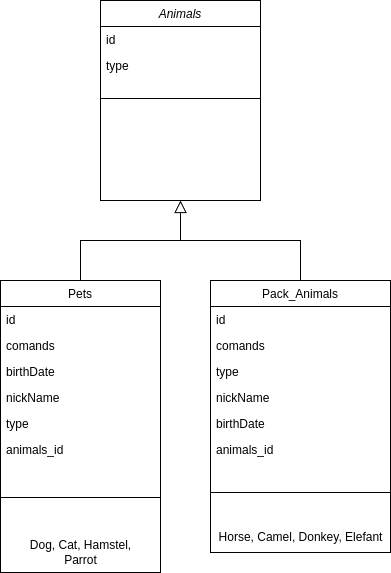

The diagram above was exported from draw.io. Its source (the exported page's mxGraphModel, read from the mxfile embedded in the PNG):
<mxGraphModel dx="735" dy="394" grid="1" gridSize="10" guides="1" tooltips="1" connect="1" arrows="1" fold="1" page="1" pageScale="1" pageWidth="827" pageHeight="1169" math="0" shadow="0">
  <root>
    <mxCell id="WIyWlLk6GJQsqaUBKTNV-0" />
    <mxCell id="WIyWlLk6GJQsqaUBKTNV-1" parent="WIyWlLk6GJQsqaUBKTNV-0" />
    <mxCell id="zkfFHV4jXpPFQw0GAbJ--0" value="Animals" style="swimlane;fontStyle=2;align=center;verticalAlign=top;childLayout=stackLayout;horizontal=1;startSize=26;horizontalStack=0;resizeParent=1;resizeLast=0;collapsible=1;marginBottom=0;rounded=0;shadow=0;strokeWidth=1;" parent="WIyWlLk6GJQsqaUBKTNV-1" vertex="1">
      <mxGeometry x="220" y="80" width="160" height="200" as="geometry">
        <mxRectangle x="230" y="140" width="160" height="26" as="alternateBounds" />
      </mxGeometry>
    </mxCell>
    <mxCell id="zkfFHV4jXpPFQw0GAbJ--2" value="id" style="text;align=left;verticalAlign=top;spacingLeft=4;spacingRight=4;overflow=hidden;rotatable=0;points=[[0,0.5],[1,0.5]];portConstraint=eastwest;rounded=0;shadow=0;html=0;" parent="zkfFHV4jXpPFQw0GAbJ--0" vertex="1">
      <mxGeometry y="26" width="160" height="26" as="geometry" />
    </mxCell>
    <mxCell id="--f0jUy_MfqJCiIjmo1t-10" value="type" style="text;align=left;verticalAlign=top;spacingLeft=4;spacingRight=4;overflow=hidden;rotatable=0;points=[[0,0.5],[1,0.5]];portConstraint=eastwest;rounded=0;shadow=0;html=0;" parent="zkfFHV4jXpPFQw0GAbJ--0" vertex="1">
      <mxGeometry y="52" width="160" height="26" as="geometry" />
    </mxCell>
    <mxCell id="zkfFHV4jXpPFQw0GAbJ--4" value="" style="line;html=1;strokeWidth=1;align=left;verticalAlign=middle;spacingTop=-1;spacingLeft=3;spacingRight=3;rotatable=0;labelPosition=right;points=[];portConstraint=eastwest;" parent="zkfFHV4jXpPFQw0GAbJ--0" vertex="1">
      <mxGeometry y="78" width="160" height="40" as="geometry" />
    </mxCell>
    <mxCell id="zkfFHV4jXpPFQw0GAbJ--6" value="Pets" style="swimlane;fontStyle=0;align=center;verticalAlign=top;childLayout=stackLayout;horizontal=1;startSize=26;horizontalStack=0;resizeParent=1;resizeLast=0;collapsible=1;marginBottom=0;rounded=0;shadow=0;strokeWidth=1;" parent="WIyWlLk6GJQsqaUBKTNV-1" vertex="1">
      <mxGeometry x="120" y="360" width="160" height="292" as="geometry">
        <mxRectangle x="130" y="380" width="160" height="26" as="alternateBounds" />
      </mxGeometry>
    </mxCell>
    <mxCell id="1SKBcDxnPR8w5fqWYJsj-1" value="id" style="text;align=left;verticalAlign=top;spacingLeft=4;spacingRight=4;overflow=hidden;rotatable=0;points=[[0,0.5],[1,0.5]];portConstraint=eastwest;rounded=0;shadow=0;html=0;" vertex="1" parent="zkfFHV4jXpPFQw0GAbJ--6">
      <mxGeometry y="26" width="160" height="26" as="geometry" />
    </mxCell>
    <mxCell id="--f0jUy_MfqJCiIjmo1t-8" value="comands" style="text;align=left;verticalAlign=top;spacingLeft=4;spacingRight=4;overflow=hidden;rotatable=0;points=[[0,0.5],[1,0.5]];portConstraint=eastwest;rounded=0;shadow=0;html=0;" parent="zkfFHV4jXpPFQw0GAbJ--6" vertex="1">
      <mxGeometry y="52" width="160" height="26" as="geometry" />
    </mxCell>
    <mxCell id="--f0jUy_MfqJCiIjmo1t-7" value="birthDate" style="text;align=left;verticalAlign=top;spacingLeft=4;spacingRight=4;overflow=hidden;rotatable=0;points=[[0,0.5],[1,0.5]];portConstraint=eastwest;rounded=0;shadow=0;html=0;" parent="zkfFHV4jXpPFQw0GAbJ--6" vertex="1">
      <mxGeometry y="78" width="160" height="26" as="geometry" />
    </mxCell>
    <mxCell id="--f0jUy_MfqJCiIjmo1t-6" value="nickName" style="text;align=left;verticalAlign=top;spacingLeft=4;spacingRight=4;overflow=hidden;rotatable=0;points=[[0,0.5],[1,0.5]];portConstraint=eastwest;rounded=0;shadow=0;html=0;" parent="zkfFHV4jXpPFQw0GAbJ--6" vertex="1">
      <mxGeometry y="104" width="160" height="26" as="geometry" />
    </mxCell>
    <mxCell id="--f0jUy_MfqJCiIjmo1t-11" value="type" style="text;align=left;verticalAlign=top;spacingLeft=4;spacingRight=4;overflow=hidden;rotatable=0;points=[[0,0.5],[1,0.5]];portConstraint=eastwest;rounded=0;shadow=0;html=0;" parent="zkfFHV4jXpPFQw0GAbJ--6" vertex="1">
      <mxGeometry y="130" width="160" height="26" as="geometry" />
    </mxCell>
    <mxCell id="1SKBcDxnPR8w5fqWYJsj-0" value="animals_id" style="text;align=left;verticalAlign=top;spacingLeft=4;spacingRight=4;overflow=hidden;rotatable=0;points=[[0,0.5],[1,0.5]];portConstraint=eastwest;rounded=0;shadow=0;html=0;" vertex="1" parent="zkfFHV4jXpPFQw0GAbJ--6">
      <mxGeometry y="156" width="160" height="26" as="geometry" />
    </mxCell>
    <mxCell id="zkfFHV4jXpPFQw0GAbJ--9" value="" style="line;html=1;strokeWidth=1;align=left;verticalAlign=middle;spacingTop=-1;spacingLeft=3;spacingRight=3;rotatable=0;labelPosition=right;points=[];portConstraint=eastwest;" parent="zkfFHV4jXpPFQw0GAbJ--6" vertex="1">
      <mxGeometry y="182" width="160" height="70" as="geometry" />
    </mxCell>
    <mxCell id="--f0jUy_MfqJCiIjmo1t-16" value="Dog, Cat, Hamstel,&lt;div&gt;Parrot&lt;/div&gt;" style="text;html=1;align=center;verticalAlign=middle;resizable=0;points=[];autosize=1;strokeColor=none;fillColor=none;" parent="zkfFHV4jXpPFQw0GAbJ--6" vertex="1">
      <mxGeometry y="252" width="160" height="40" as="geometry" />
    </mxCell>
    <mxCell id="zkfFHV4jXpPFQw0GAbJ--12" value="" style="endArrow=block;endSize=10;endFill=0;shadow=0;strokeWidth=1;rounded=0;curved=0;edgeStyle=elbowEdgeStyle;elbow=vertical;" parent="WIyWlLk6GJQsqaUBKTNV-1" source="zkfFHV4jXpPFQw0GAbJ--6" target="zkfFHV4jXpPFQw0GAbJ--0" edge="1">
      <mxGeometry width="160" relative="1" as="geometry">
        <mxPoint x="200" y="203" as="sourcePoint" />
        <mxPoint x="200" y="203" as="targetPoint" />
      </mxGeometry>
    </mxCell>
    <mxCell id="zkfFHV4jXpPFQw0GAbJ--13" value="Pack_Animals" style="swimlane;fontStyle=0;align=center;verticalAlign=top;childLayout=stackLayout;horizontal=1;startSize=26;horizontalStack=0;resizeParent=1;resizeLast=0;collapsible=1;marginBottom=0;rounded=0;shadow=0;strokeWidth=1;" parent="WIyWlLk6GJQsqaUBKTNV-1" vertex="1">
      <mxGeometry x="330" y="360" width="180" height="272" as="geometry">
        <mxRectangle x="340" y="380" width="170" height="26" as="alternateBounds" />
      </mxGeometry>
    </mxCell>
    <mxCell id="1SKBcDxnPR8w5fqWYJsj-2" value="id" style="text;align=left;verticalAlign=top;spacingLeft=4;spacingRight=4;overflow=hidden;rotatable=0;points=[[0,0.5],[1,0.5]];portConstraint=eastwest;rounded=0;shadow=0;html=0;" vertex="1" parent="zkfFHV4jXpPFQw0GAbJ--13">
      <mxGeometry y="26" width="180" height="26" as="geometry" />
    </mxCell>
    <mxCell id="--f0jUy_MfqJCiIjmo1t-12" value="comands" style="text;align=left;verticalAlign=top;spacingLeft=4;spacingRight=4;overflow=hidden;rotatable=0;points=[[0,0.5],[1,0.5]];portConstraint=eastwest;rounded=0;shadow=0;html=0;" parent="zkfFHV4jXpPFQw0GAbJ--13" vertex="1">
      <mxGeometry y="52" width="180" height="26" as="geometry" />
    </mxCell>
    <mxCell id="--f0jUy_MfqJCiIjmo1t-15" value="type" style="text;align=left;verticalAlign=top;spacingLeft=4;spacingRight=4;overflow=hidden;rotatable=0;points=[[0,0.5],[1,0.5]];portConstraint=eastwest;rounded=0;shadow=0;html=0;" parent="zkfFHV4jXpPFQw0GAbJ--13" vertex="1">
      <mxGeometry y="78" width="180" height="26" as="geometry" />
    </mxCell>
    <mxCell id="--f0jUy_MfqJCiIjmo1t-14" value="nickName" style="text;align=left;verticalAlign=top;spacingLeft=4;spacingRight=4;overflow=hidden;rotatable=0;points=[[0,0.5],[1,0.5]];portConstraint=eastwest;rounded=0;shadow=0;html=0;" parent="zkfFHV4jXpPFQw0GAbJ--13" vertex="1">
      <mxGeometry y="104" width="180" height="26" as="geometry" />
    </mxCell>
    <mxCell id="--f0jUy_MfqJCiIjmo1t-13" value="birthDate" style="text;align=left;verticalAlign=top;spacingLeft=4;spacingRight=4;overflow=hidden;rotatable=0;points=[[0,0.5],[1,0.5]];portConstraint=eastwest;rounded=0;shadow=0;html=0;" parent="zkfFHV4jXpPFQw0GAbJ--13" vertex="1">
      <mxGeometry y="130" width="180" height="26" as="geometry" />
    </mxCell>
    <mxCell id="1SKBcDxnPR8w5fqWYJsj-3" value="animals_id" style="text;align=left;verticalAlign=top;spacingLeft=4;spacingRight=4;overflow=hidden;rotatable=0;points=[[0,0.5],[1,0.5]];portConstraint=eastwest;rounded=0;shadow=0;html=0;" vertex="1" parent="zkfFHV4jXpPFQw0GAbJ--13">
      <mxGeometry y="156" width="180" height="26" as="geometry" />
    </mxCell>
    <mxCell id="zkfFHV4jXpPFQw0GAbJ--15" value="" style="line;html=1;strokeWidth=1;align=left;verticalAlign=middle;spacingTop=-1;spacingLeft=3;spacingRight=3;rotatable=0;labelPosition=right;points=[];portConstraint=eastwest;" parent="zkfFHV4jXpPFQw0GAbJ--13" vertex="1">
      <mxGeometry y="182" width="180" height="60" as="geometry" />
    </mxCell>
    <mxCell id="--f0jUy_MfqJCiIjmo1t-17" value="Horse, Camel, Donkey, Elefant" style="text;html=1;align=center;verticalAlign=middle;resizable=0;points=[];autosize=1;strokeColor=none;fillColor=none;" parent="zkfFHV4jXpPFQw0GAbJ--13" vertex="1">
      <mxGeometry y="242" width="180" height="30" as="geometry" />
    </mxCell>
    <mxCell id="zkfFHV4jXpPFQw0GAbJ--16" value="" style="endArrow=block;endSize=10;endFill=0;shadow=0;strokeWidth=1;rounded=0;curved=0;edgeStyle=elbowEdgeStyle;elbow=vertical;" parent="WIyWlLk6GJQsqaUBKTNV-1" source="zkfFHV4jXpPFQw0GAbJ--13" target="zkfFHV4jXpPFQw0GAbJ--0" edge="1">
      <mxGeometry width="160" relative="1" as="geometry">
        <mxPoint x="210" y="373" as="sourcePoint" />
        <mxPoint x="310" y="271" as="targetPoint" />
      </mxGeometry>
    </mxCell>
  </root>
</mxGraphModel>